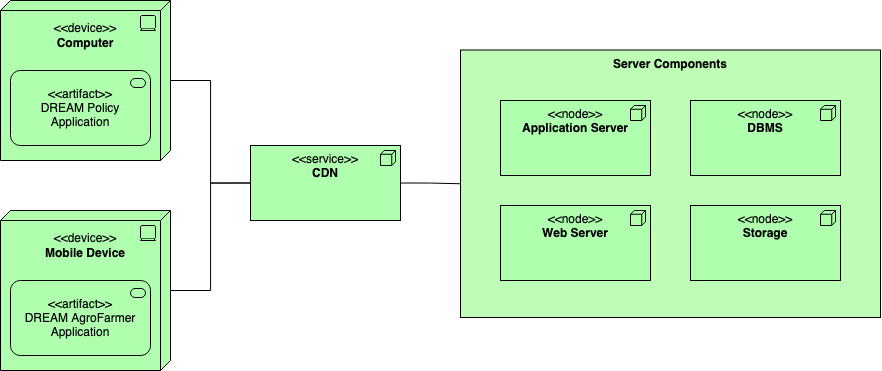

The diagram above was exported from draw.io. Its source (the exported page's mxGraphModel, read from the mxfile embedded in the PNG):
<mxGraphModel dx="993" dy="998" grid="1" gridSize="10" guides="1" tooltips="1" connect="1" arrows="1" fold="1" page="1" pageScale="1" pageWidth="1100" pageHeight="850" math="0" shadow="0">
  <root>
    <mxCell id="0" />
    <mxCell id="1" parent="0" />
    <mxCell id="XJ-CL_UuRvcDlBbl218x-18" value="&lt;b&gt;Server Components&lt;/b&gt;" style="rounded=0;whiteSpace=wrap;html=1;arcSize=2;fillColor=#BEFDB6;strokeColor=#000000;verticalAlign=top;" vertex="1" parent="1">
      <mxGeometry x="570" y="69.5" width="420" height="267.5" as="geometry" />
    </mxCell>
    <mxCell id="XJ-CL_UuRvcDlBbl218x-8" value="&lt;div&gt;&lt;br&gt;&lt;/div&gt;&lt;div&gt;&amp;lt;&amp;lt;device&amp;gt;&amp;gt;&lt;/div&gt;&lt;div&gt;&lt;b&gt;Computer&lt;/b&gt;&lt;br&gt;&lt;/div&gt;" style="html=1;outlineConnect=0;whiteSpace=wrap;fillColor=#AFFFAF;shape=mxgraph.archimate3.tech;techType=device;verticalAlign=top;" vertex="1" parent="1">
      <mxGeometry x="110" y="20" width="170" height="160" as="geometry" />
    </mxCell>
    <mxCell id="XJ-CL_UuRvcDlBbl218x-10" value="&lt;div&gt;&amp;lt;&amp;lt;node&amp;gt;&amp;gt; &lt;br&gt;&lt;/div&gt;&lt;div&gt;&lt;b&gt;Application Server&lt;/b&gt;&lt;/div&gt;" style="html=1;outlineConnect=0;whiteSpace=wrap;fillColor=#AFFFAF;shape=mxgraph.archimate3.application;appType=node;archiType=square;verticalAlign=top;" vertex="1" parent="1">
      <mxGeometry x="610" y="120" width="150" height="75" as="geometry" />
    </mxCell>
    <mxCell id="XJ-CL_UuRvcDlBbl218x-11" value="&lt;div&gt;&amp;lt;&amp;lt;node&amp;gt;&amp;gt;&lt;/div&gt;&lt;div&gt;&lt;b&gt;DBMS&lt;/b&gt;&lt;br&gt;&lt;/div&gt;" style="html=1;outlineConnect=0;whiteSpace=wrap;fillColor=#AFFFAF;shape=mxgraph.archimate3.application;appType=node;archiType=square;verticalAlign=top;" vertex="1" parent="1">
      <mxGeometry x="800" y="120" width="150" height="75" as="geometry" />
    </mxCell>
    <mxCell id="XJ-CL_UuRvcDlBbl218x-12" value="&lt;div&gt;&amp;lt;&amp;lt;node&amp;gt;&amp;gt;&lt;/div&gt;&lt;div&gt;&lt;b&gt;Storage&lt;/b&gt;&lt;br&gt;&lt;/div&gt;" style="html=1;outlineConnect=0;whiteSpace=wrap;fillColor=#AFFFAF;shape=mxgraph.archimate3.application;appType=node;archiType=square;verticalAlign=top;" vertex="1" parent="1">
      <mxGeometry x="800" y="225" width="150" height="75" as="geometry" />
    </mxCell>
    <mxCell id="XJ-CL_UuRvcDlBbl218x-13" value="&lt;div&gt;&lt;br&gt;&lt;/div&gt;&lt;div&gt;&amp;lt;&amp;lt;device&amp;gt;&amp;gt;&lt;/div&gt;&lt;div&gt;&lt;b&gt;Mobile Device&lt;/b&gt;&lt;br&gt;&lt;/div&gt;" style="html=1;outlineConnect=0;whiteSpace=wrap;fillColor=#AFFFAF;shape=mxgraph.archimate3.tech;techType=device;verticalAlign=top;" vertex="1" parent="1">
      <mxGeometry x="110" y="230" width="170" height="160" as="geometry" />
    </mxCell>
    <mxCell id="XJ-CL_UuRvcDlBbl218x-14" value="&lt;div&gt;&amp;lt;&amp;lt;artifact&amp;gt;&amp;gt;&lt;/div&gt;&lt;div&gt;DREAM Policy Application&lt;br&gt;&lt;/div&gt;" style="html=1;outlineConnect=0;whiteSpace=wrap;fillColor=#AFFFAF;shape=mxgraph.archimate3.application;appType=serv;archiType=rounded" vertex="1" parent="1">
      <mxGeometry x="120" y="90" width="140" height="75" as="geometry" />
    </mxCell>
    <mxCell id="XJ-CL_UuRvcDlBbl218x-15" value="&lt;div&gt;&amp;lt;&amp;lt;artifact&amp;gt;&amp;gt;&lt;/div&gt;&lt;div&gt;DREAM AgroFarmer Application&lt;br&gt;&lt;/div&gt;" style="html=1;outlineConnect=0;whiteSpace=wrap;fillColor=#AFFFAF;shape=mxgraph.archimate3.application;appType=serv;archiType=rounded" vertex="1" parent="1">
      <mxGeometry x="120" y="300" width="140" height="75" as="geometry" />
    </mxCell>
    <mxCell id="XJ-CL_UuRvcDlBbl218x-22" style="edgeStyle=orthogonalEdgeStyle;rounded=0;orthogonalLoop=1;jettySize=auto;html=1;exitX=1;exitY=0.5;exitDx=0;exitDy=0;exitPerimeter=0;entryX=0;entryY=0.5;entryDx=0;entryDy=0;endArrow=none;endFill=0;" edge="1" parent="1" source="XJ-CL_UuRvcDlBbl218x-16" target="XJ-CL_UuRvcDlBbl218x-18">
      <mxGeometry relative="1" as="geometry" />
    </mxCell>
    <mxCell id="XJ-CL_UuRvcDlBbl218x-23" style="edgeStyle=orthogonalEdgeStyle;rounded=0;orthogonalLoop=1;jettySize=auto;html=1;exitX=0;exitY=0.5;exitDx=0;exitDy=0;exitPerimeter=0;entryX=1;entryY=0.5;entryDx=0;entryDy=0;entryPerimeter=0;endArrow=none;endFill=0;" edge="1" parent="1" source="XJ-CL_UuRvcDlBbl218x-16" target="XJ-CL_UuRvcDlBbl218x-8">
      <mxGeometry relative="1" as="geometry" />
    </mxCell>
    <mxCell id="XJ-CL_UuRvcDlBbl218x-24" style="edgeStyle=orthogonalEdgeStyle;rounded=0;orthogonalLoop=1;jettySize=auto;html=1;exitX=0;exitY=0.5;exitDx=0;exitDy=0;exitPerimeter=0;endArrow=none;endFill=0;" edge="1" parent="1" source="XJ-CL_UuRvcDlBbl218x-16" target="XJ-CL_UuRvcDlBbl218x-13">
      <mxGeometry relative="1" as="geometry" />
    </mxCell>
    <mxCell id="XJ-CL_UuRvcDlBbl218x-16" value="&lt;div&gt;&amp;lt;&amp;lt;service&amp;gt;&amp;gt;&lt;/div&gt;&lt;div&gt;&lt;b&gt;CDN&lt;/b&gt;&lt;br&gt;&lt;/div&gt;" style="html=1;outlineConnect=0;whiteSpace=wrap;fillColor=#AFFFAF;shape=mxgraph.archimate3.application;appType=node;archiType=square;verticalAlign=top;" vertex="1" parent="1">
      <mxGeometry x="360" y="165" width="150" height="75" as="geometry" />
    </mxCell>
    <mxCell id="XJ-CL_UuRvcDlBbl218x-21" value="&lt;div&gt;&amp;lt;&amp;lt;node&amp;gt;&amp;gt;&lt;/div&gt;&lt;div&gt;&lt;b&gt;Web Server&lt;/b&gt;&lt;br&gt;&lt;/div&gt;" style="html=1;outlineConnect=0;whiteSpace=wrap;fillColor=#AFFFAF;shape=mxgraph.archimate3.application;appType=node;archiType=square;verticalAlign=top;" vertex="1" parent="1">
      <mxGeometry x="610" y="225" width="150" height="75" as="geometry" />
    </mxCell>
  </root>
</mxGraphModel>